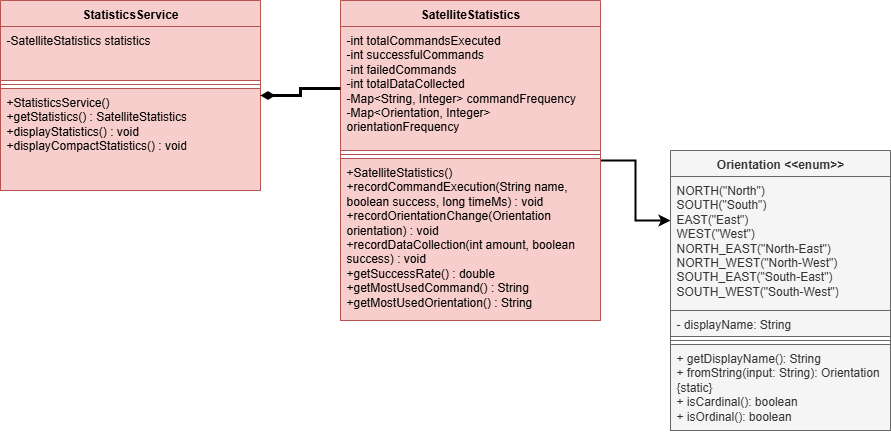

The diagram above was exported from draw.io. Its source (the exported page's mxGraphModel, read from the mxfile embedded in the PNG):
<mxGraphModel dx="1737" dy="1070" grid="1" gridSize="10" guides="1" tooltips="1" connect="1" arrows="1" fold="1" page="1" pageScale="1" pageWidth="850" pageHeight="1100" math="0" shadow="0">
  <root>
    <mxCell id="0" />
    <mxCell id="1" parent="0" />
    <mxCell id="YN2drf61BMQbBNWKy65_-1" style="edgeStyle=orthogonalEdgeStyle;rounded=0;orthogonalLoop=1;jettySize=auto;html=1;entryX=0;entryY=0.25;entryDx=0;entryDy=0;strokeWidth=2;" edge="1" parent="1" source="YN2drf61BMQbBNWKy65_-2" target="YN2drf61BMQbBNWKy65_-10">
      <mxGeometry relative="1" as="geometry" />
    </mxCell>
    <mxCell id="YN2drf61BMQbBNWKy65_-2" value="SatelliteStatistics" style="swimlane;fontStyle=1;align=center;verticalAlign=top;childLayout=stackLayout;horizontal=1;startSize=26;horizontalStack=0;resizeParent=1;resizeParentMax=0;resizeLast=0;collapsible=1;marginBottom=0;whiteSpace=wrap;html=1;fillColor=#f8cecc;strokeColor=#b85450;" vertex="1" parent="1">
      <mxGeometry x="680" y="110" width="260" height="320" as="geometry" />
    </mxCell>
    <mxCell id="YN2drf61BMQbBNWKy65_-3" value="-int totalCommandsExecuted&lt;br/&gt;-int successfulCommands&lt;br/&gt;-int failedCommands&lt;br/&gt;-int totalDataCollected&lt;br/&gt;-Map&amp;lt;String, Integer&amp;gt; commandFrequency&lt;br/&gt;-Map&amp;lt;Orientation, Integer&amp;gt; orientationFrequency" style="text;strokeColor=#b85450;fillColor=#f8cecc;align=left;verticalAlign=top;spacingLeft=4;spacingRight=4;overflow=hidden;rotatable=0;points=[[0,0.5],[1,0.5]];portConstraint=eastwest;whiteSpace=wrap;html=1;" vertex="1" parent="YN2drf61BMQbBNWKy65_-2">
      <mxGeometry y="26" width="260" height="124" as="geometry" />
    </mxCell>
    <mxCell id="YN2drf61BMQbBNWKy65_-4" value="" style="line;strokeWidth=1;fillColor=#f8cecc;align=left;verticalAlign=middle;spacingTop=-1;spacingLeft=3;spacingRight=3;rotatable=0;labelPosition=right;points=[];portConstraint=eastwest;strokeColor=#b85450;" vertex="1" parent="YN2drf61BMQbBNWKy65_-2">
      <mxGeometry y="150" width="260" height="8" as="geometry" />
    </mxCell>
    <mxCell id="YN2drf61BMQbBNWKy65_-5" value="+SatelliteStatistics()&lt;br/&gt;+recordCommandExecution(String name, boolean success, long timeMs) : void&lt;br/&gt;+recordOrientationChange(Orientation orientation) : void&lt;br/&gt;+recordDataCollection(int amount, boolean success) : void&lt;br/&gt;+getSuccessRate() : double&lt;br/&gt;+getMostUsedCommand() : String&lt;br/&gt;+getMostUsedOrientation() : String" style="text;strokeColor=#b85450;fillColor=#f8cecc;align=left;verticalAlign=top;spacingLeft=4;spacingRight=4;overflow=hidden;rotatable=0;points=[[0,0.5],[1,0.5]];portConstraint=eastwest;whiteSpace=wrap;html=1;" vertex="1" parent="YN2drf61BMQbBNWKy65_-2">
      <mxGeometry y="158" width="260" height="162" as="geometry" />
    </mxCell>
    <mxCell id="YN2drf61BMQbBNWKy65_-6" value="StatisticsService" style="swimlane;fontStyle=1;align=center;verticalAlign=top;childLayout=stackLayout;horizontal=1;startSize=26;horizontalStack=0;resizeParent=1;resizeParentMax=0;resizeLast=0;collapsible=1;marginBottom=0;whiteSpace=wrap;html=1;fillColor=#f8cecc;strokeColor=#b85450;" vertex="1" parent="1">
      <mxGeometry x="340" y="110" width="260" height="190" as="geometry" />
    </mxCell>
    <mxCell id="YN2drf61BMQbBNWKy65_-7" value="-SatelliteStatistics statistics&amp;nbsp;" style="text;strokeColor=#b85450;fillColor=#f8cecc;align=left;verticalAlign=top;spacingLeft=4;spacingRight=4;overflow=hidden;rotatable=0;points=[[0,0.5],[1,0.5]];portConstraint=eastwest;whiteSpace=wrap;html=1;" vertex="1" parent="YN2drf61BMQbBNWKy65_-6">
      <mxGeometry y="26" width="260" height="54" as="geometry" />
    </mxCell>
    <mxCell id="YN2drf61BMQbBNWKy65_-8" value="" style="line;strokeWidth=1;fillColor=#f8cecc;align=left;verticalAlign=middle;spacingTop=-1;spacingLeft=3;spacingRight=3;rotatable=0;labelPosition=right;points=[];portConstraint=eastwest;strokeColor=#b85450;" vertex="1" parent="YN2drf61BMQbBNWKy65_-6">
      <mxGeometry y="80" width="260" height="8" as="geometry" />
    </mxCell>
    <mxCell id="YN2drf61BMQbBNWKy65_-9" value="+StatisticsService()&amp;nbsp;&lt;div&gt;+getStatistics() : SatelliteStatistics&lt;br/&gt;+displayStatistics() : void&lt;br/&gt;+displayCompactStatistics() : void&lt;/div&gt;" style="text;strokeColor=#b85450;fillColor=#f8cecc;align=left;verticalAlign=top;spacingLeft=4;spacingRight=4;overflow=hidden;rotatable=0;points=[[0,0.5],[1,0.5]];portConstraint=eastwest;whiteSpace=wrap;html=1;" vertex="1" parent="YN2drf61BMQbBNWKy65_-6">
      <mxGeometry y="88" width="260" height="102" as="geometry" />
    </mxCell>
    <mxCell id="YN2drf61BMQbBNWKy65_-10" value="Orientation &amp;lt;&amp;lt;enum&amp;gt;&amp;gt;" style="swimlane;fontStyle=1;align=center;verticalAlign=top;childLayout=stackLayout;horizontal=1;startSize=26;horizontalStack=0;resizeParent=1;resizeParentMax=0;resizeLast=0;collapsible=1;marginBottom=0;whiteSpace=wrap;html=1;fillColor=#f5f5f5;fontColor=#333333;strokeColor=#666666;" vertex="1" parent="1">
      <mxGeometry x="1010" y="260" width="220" height="280" as="geometry" />
    </mxCell>
    <mxCell id="YN2drf61BMQbBNWKy65_-11" value="&lt;div&gt;NORTH(&quot;North&quot;)&lt;/div&gt;&lt;div&gt;SOUTH(&quot;South&quot;)&lt;/div&gt;&lt;div&gt;EAST(&quot;East&quot;)&lt;/div&gt;&lt;div&gt;WEST(&quot;West&quot;)&lt;/div&gt;&lt;div&gt;NORTH_EAST(&quot;North-East&quot;)&lt;/div&gt;&lt;div&gt;NORTH_WEST(&quot;North-West&quot;)&lt;/div&gt;&lt;div&gt;SOUTH_EAST(&quot;South-East&quot;)&lt;/div&gt;&lt;div&gt;SOUTH_WEST(&quot;South-West&quot;)&lt;/div&gt;" style="text;strokeColor=#666666;fillColor=#f5f5f5;align=left;verticalAlign=top;spacingLeft=4;spacingRight=4;overflow=hidden;rotatable=0;points=[[0,0.5],[1,0.5]];portConstraint=eastwest;whiteSpace=wrap;html=1;fontColor=#333333;" vertex="1" parent="YN2drf61BMQbBNWKy65_-10">
      <mxGeometry y="26" width="220" height="134" as="geometry" />
    </mxCell>
    <mxCell id="YN2drf61BMQbBNWKy65_-12" value="- displayName: String" style="text;strokeColor=#666666;fillColor=#f5f5f5;align=left;verticalAlign=top;spacingLeft=4;spacingRight=4;overflow=hidden;rotatable=0;points=[[0,0.5],[1,0.5]];portConstraint=eastwest;whiteSpace=wrap;html=1;fontColor=#333333;" vertex="1" parent="YN2drf61BMQbBNWKy65_-10">
      <mxGeometry y="160" width="220" height="26" as="geometry" />
    </mxCell>
    <mxCell id="YN2drf61BMQbBNWKy65_-13" value="" style="line;strokeWidth=1;fillColor=#f5f5f5;align=left;verticalAlign=middle;spacingTop=-1;spacingLeft=3;spacingRight=3;rotatable=0;labelPosition=right;points=[];portConstraint=eastwest;strokeColor=#666666;fontColor=#333333;" vertex="1" parent="YN2drf61BMQbBNWKy65_-10">
      <mxGeometry y="186" width="220" height="8" as="geometry" />
    </mxCell>
    <mxCell id="YN2drf61BMQbBNWKy65_-14" value="&lt;div&gt;+ getDisplayName(): String&lt;/div&gt;&lt;div&gt;+ fromString(input: String): Orientation {static}&lt;/div&gt;&lt;div&gt;+ isCardinal(): boolean&lt;/div&gt;&lt;div&gt;+ isOrdinal(): boolean&lt;/div&gt;" style="text;strokeColor=#666666;fillColor=#f5f5f5;align=left;verticalAlign=top;spacingLeft=4;spacingRight=4;overflow=hidden;rotatable=0;points=[[0,0.5],[1,0.5]];portConstraint=eastwest;whiteSpace=wrap;html=1;fontColor=#333333;" vertex="1" parent="YN2drf61BMQbBNWKy65_-10">
      <mxGeometry y="194" width="220" height="86" as="geometry" />
    </mxCell>
    <mxCell id="YN2drf61BMQbBNWKy65_-15" style="edgeStyle=orthogonalEdgeStyle;rounded=0;orthogonalLoop=1;jettySize=auto;html=1;entryX=1;entryY=0.5;entryDx=0;entryDy=0;endArrow=diamondThin;endFill=1;strokeWidth=3;" edge="1" parent="1" source="YN2drf61BMQbBNWKy65_-3" target="YN2drf61BMQbBNWKy65_-6">
      <mxGeometry relative="1" as="geometry" />
    </mxCell>
  </root>
</mxGraphModel>